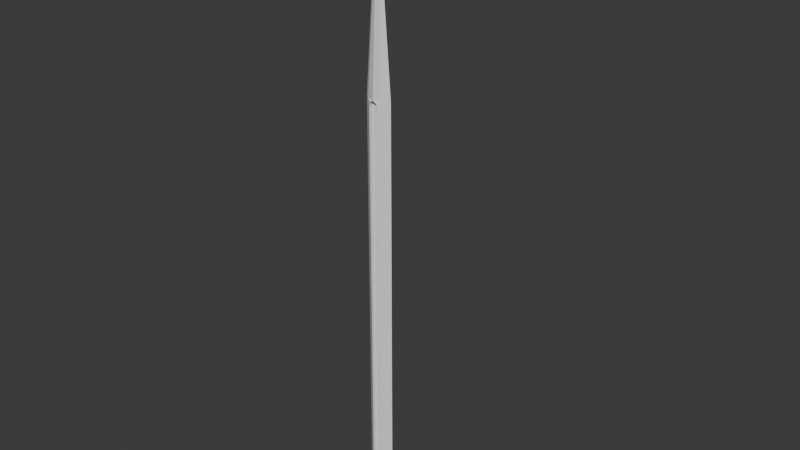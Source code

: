 # Source: sword.blend  (saved by Blender 5.0.118; exported with 4.5.12 LTS)
import bpy
from mathutils import Matrix  # noqa: F401  (used for matrix-valued properties, if any)

bpy.ops.wm.read_factory_settings(use_empty=True)
scene = bpy.context.scene
scene.name = 'Scene'

# ---- collections
col_collection = bpy.data.collections.new('Collection'); scene.collection.children.link(col_collection)

# ---- world
world_world = bpy.data.worlds.new('World'); scene.world = world_world
world_world.use_nodes = True; world_world.node_tree.nodes.clear()
_N = world_world.node_tree.nodes; _L = world_world.node_tree.links
n0 = _N.new('ShaderNodeOutputWorld'); n0.name = 'World Output'; n0.location = (200, 100)
n1 = _N.new('ShaderNodeBackground'); n1.name = 'Background'; n1.location = (-200, 100)
n1.inputs[0].default_value = (0.05088, 0.05088, 0.05088, 1.0)
_L.new(n1.outputs[0], n0.inputs[0])
n0.is_active_output = True
world_world.color = (0.05088, 0.05088, 0.05088)
world_world.sun_shadow_jitter_overblur = 0.0

# ---- meshes
me_cube_001 = bpy.data.meshes.new('Cube.001')
me_cube_001.from_pydata([(0.0, 0.0, 10.19), (0.0, -0.05052, 0.2055), (0.2206, 0.0, 7.244), (0.0, -0.1251, 7.242), (0.2206, 0.0, 0.2055), (0.0, -0.05052, 7.242), (0.0, -0.1251, 0.2055), (0.0, -0.05052, 0.0), (0.2206, 0.0, 0.0), (0.07043, -0.05052, 0.0), (0.07043, -0.1251, 0.0), (0.0, -0.1251, 0.0), (0.07043, -0.05052, 0.2759), (0.03521, -0.05052, 0.2149), (0.06099, -0.05052, 0.2407), (0.07043, -0.1251, 0.2759), (0.07043, -0.1251, 0.135), (0.1245, -0.08003, 0.2055), (0.06099, -0.1251, 0.2407), (0.03521, -0.1251, 0.2149), (0.07043, -0.1251, 7.172), (0.1245, -0.08003, 7.243), (0.03521, -0.1251, 7.233), (0.06099, -0.1251, 7.207), (0.07043, -0.05052, 7.172), (0.06099, -0.05052, 7.207), (0.03521, -0.05052, 7.233), (-0.2206, 0.0, 7.244), (-0.2206, 0.0, 0.2055), (-0.2206, 0.0, 0.0), (-0.07043, -0.05052, 0.0), (-0.07043, -0.1251, 0.0), (-0.07043, -0.05052, 0.2759), (-0.03521, -0.05052, 0.2149), (-0.06099, -0.05052, 0.2407), (-0.07043, -0.1251, 0.2759), (-0.07043, -0.1251, 0.135), (-0.1245, -0.08003, 0.2055), (-0.06099, -0.1251, 0.2407), (-0.03521, -0.1251, 0.2149), (-0.07043, -0.1251, 7.172), (-0.1245, -0.08003, 7.243), (-0.03521, -0.1251, 7.233), (-0.06099, -0.1251, 7.207), (-0.07043, -0.05052, 7.172), (-0.06099, -0.05052, 7.207), (-0.03521, -0.05052, 7.233)], [], [(11, 7, 9, 10), (15, 18, 19, 6, 16, 17), (1, 6, 19, 13), (13, 19, 18, 14), (14, 18, 15, 12), (6, 11, 10, 16), (17, 16, 10, 8, 4), (3, 22, 21), (22, 23, 21), (23, 20, 21), (3, 5, 26, 22), (22, 26, 25, 23), (23, 25, 24, 20), (0, 3, 21, 2), (15, 20, 24, 12), (4, 2, 21, 20, 15, 17), (11, 31, 30, 7), (35, 37, 36, 6, 39, 38), (1, 33, 39, 6), (33, 34, 38, 39), (34, 32, 35, 38), (6, 36, 31, 11), (37, 28, 29, 31, 36), (3, 41, 42), (42, 41, 43), (43, 41, 40), (3, 42, 46, 5), (42, 43, 45, 46), (43, 40, 44, 45), (0, 27, 41, 3), (35, 32, 44, 40), (28, 37, 35, 40, 41, 27), (1, 13, 14, 12, 24, 25, 26, 5, 46, 45, 44, 32, 34, 33)])
_uv = me_cube_001.uv_layers.new(name='UVMap')
_uv.uv.foreach_set('vector', [0.0, 0.0, 0.0, 0.0, 0.0, 0.0, 0.0, 0.0, 0.0, 0.0, 0.0, 0.0, 0.0, 0.0, 0.0, 0.0, 0.0, 0.0, 0.0, 0.0, 0.0, 0.0, 0.0, 0.0, 0.0, 0.0, 0.0, 0.0, 0.0, 0.0, 0.0, 0.0, 0.0, 0.0, 0.0, 0.0, 0.0, 0.0, 0.0, 0.0, 0.0, 0.0, 0.0, 0.0, 0.0, 0.0, 0.0, 0.0, 0.0, 0.0, 0.0, 0.0, 0.0, 0.0, 0.0, 0.0, 0.0, 0.0, 0.0, 0.0, 0.0, 0.0, 0.0, 0.0, 0.0, 0.0, 0.0, 0.0, 0.0, 0.0, 0.0, 0.0, 0.0, 0.0, 0.0, 0.0, 0.0, 0.0, 0.0, 0.0, 0.0, 0.0, 0.0, 0.0, 0.0, 0.0, 0.0, 0.0, 0.0, 0.0, 0.0, 0.0, 0.0, 0.0, 0.0, 0.0, 0.0, 0.0, 0.0, 0.0, 0.0, 0.0, 0.0, 0.0, 0.0, 0.0, 0.0, 0.0, 0.0, 0.0, 0.0, 0.0, 0.0, 0.0, 0.0, 0.0, 0.0, 0.0, 0.0, 0.0, 0.0, 0.0, 0.0, 0.0, 0.0, 0.0, 0.0, 0.0, 0.0, 0.0, 0.0, 0.0, 0.0, 0.0, 0.0, 0.0, 0.0, 0.0, 0.0, 0.0, 0.0, 0.0, 0.0, 0.0, 0.0, 0.0, 0.0, 0.0, 0.0, 0.0, 0.0, 0.0, 0.0, 0.0, 0.0, 0.0, 0.0, 0.0, 0.0, 0.0, 0.0, 0.0, 0.0, 0.0, 0.0, 0.0, 0.0, 0.0, 0.0, 0.0, 0.0, 0.0, 0.0, 0.0, 0.0, 0.0, 0.0, 0.0, 0.0, 0.0, 0.0, 0.0, 0.0, 0.0, 0.0, 0.0, 0.0, 0.0, 0.0, 0.0, 0.0, 0.0, 0.0, 0.0, 0.0, 0.0, 0.0, 0.0, 0.0, 0.0, 0.0, 0.0, 0.0, 0.0, 0.0, 0.0, 0.0, 0.0, 0.0, 0.0, 0.0, 0.0, 0.0, 0.0, 0.0, 0.0, 0.0, 0.0, 0.0, 0.0, 0.0, 0.0, 0.0, 0.0, 0.0, 0.0, 0.0, 0.0, 0.0, 0.0, 0.0, 0.0, 0.0, 0.0, 0.0, 0.0, 0.0, 0.0, 0.0, 0.0, 0.0, 0.0, 0.0, 0.0, 0.0, 0.0, 0.0, 0.0, 0.0, 0.0, 0.0, 0.0, 0.0, 0.0, 0.0, 0.0, 0.0, 0.0, 0.0, 0.0, 0.0, 0.0, 0.0, 0.0, 0.0, 0.0, 0.0, 0.0, 0.0, 0.0, 0.0, 0.0, 0.0, 0.0, 0.0, 0.0, 0.0, 0.0, 0.0, 0.0, 0.0, 0.0, 0.0, 0.0, 0.0, 0.0, 0.0, 0.0, 0.0, 0.0, 0.0, 0.0])
me_cube_001.update()
me_cube_002 = bpy.data.meshes.new('Cube.002')
me_cube_002.from_pydata([(1.704e-11, -0.8389, 0.009966), (-0.008184, 1.067e-05, 0.009966), (-0.002061, -0.8345, 0.009961), (-0.003852, -0.8287, 0.009966), (-0.005303, -0.8235, 0.009966), (-0.006514, -0.8166, 0.009966), (0.007767, -0.8166, 0.009966), (-0.008018, -0.7991, 0.009966), (-0.02449, -1.13, -4.937e-08), (-0.01505, -1.189, -5.196e-08), (-0.01841, -1.176, -5.139e-08), (-0.02206, -1.153, -5.039e-08), (-0.0262, -1.089, -4.761e-08), (-0.0115, -1.201, -5.248e-08), (-0.004662, -1.215, -5.309e-08), (-0.0262, 1.067e-05, 5.618e-12), (-0.0262, -0.7991, -3.492e-08), (-0.008184, -0.04863, 0.009966), (-0.0262, -0.04863, -2.121e-09), (0.008184, 1.067e-05, 0.009966), (0.002061, -0.8345, 0.009961), (0.003852, -0.8287, 0.009966), (0.005303, -0.8235, 0.009966), (0.006514, -0.8166, 0.009966), (0.0262, -0.8166, -3.569e-08), (0.008018, -0.7991, 0.009966), (0.02449, -1.13, -4.937e-08), (0.01505, -1.189, -5.196e-08), (0.01841, -1.176, -5.139e-08), (0.02206, -1.153, -5.039e-08), (0.0262, -1.089, -4.761e-08), (0.0115, -1.201, -5.248e-08), (0.004662, -1.215, -5.309e-08), (0.0262, 1.067e-05, 5.618e-12), (0.0262, -0.7991, -3.492e-08), (0.008184, -0.04863, 0.009966), (0.0262, -0.04863, -2.121e-09), (-0.0262, -0.839, -3.667e-08), (-0.007447, -0.839, 0.009966), (0.0262, -0.8389, -3.667e-08), (0.007448, -0.8389, 0.009966), (-0.0262, -0.8166, -3.569e-08), (-0.007767, -0.8166, 0.009966), (0.0262, -0.8236, -3.599e-08), (0.007668, -0.8236, 0.009966), (-0.007668, -0.8236, 0.009966), (-0.0262, -0.8236, -3.599e-08), (-0.007594, -0.8288, 0.009966), (-0.0262, -0.8288, -3.622e-08), (-0.007511, -0.8346, 0.009966), (-0.0262, -0.8346, -3.648e-08), (0.007594, -0.8288, 0.009966), (0.0262, -0.8288, -3.622e-08), (0.007511, -0.8346, 0.009966), (0.0262, -0.8346, -3.648e-08), (-1.421e-14, -1.089, 0.009629), (-0.0262, -1.082, -4.728e-08), (0.0262, -1.082, -4.728e-08), (-0.02545, -1.109, -4.849e-08), (0.02545, -1.109, -4.849e-08), (-1.421e-14, -1.222, -5.34e-08), (-1.421e-14, -1.082, 0.009966), (-1.421e-14, -1.215, 0.002774), (-1.421e-14, -1.201, 0.004826), (-1.421e-14, -1.189, 0.005979), (-1.421e-14, -1.176, 0.00692), (-1.421e-14, -1.153, 0.008122), (-1.421e-14, -1.13, 0.008944), (-1.421e-14, -1.109, 0.00939), (-1.421e-14, -0.04863, 0.008019), (-1.421e-14, 1.067e-05, 0.008019), (-1.421e-14, -0.7991, 0.008019), (-0.008184, 1.067e-05, 5.618e-12), (0.008184, 1.067e-05, 5.618e-12), (1.704e-11, -0.8389, -0.009966), (-0.008184, 1.067e-05, -0.009966), (-0.002061, -0.8345, -0.009961), (-0.003852, -0.8287, -0.009966), (-0.005303, -0.8235, -0.009966), (-0.006514, -0.8166, -0.009966), (0.007767, -0.8166, -0.009966), (-0.008018, -0.7991, -0.009966), (-0.008184, -0.04863, -0.009966), (0.008184, 1.067e-05, -0.009966), (0.002061, -0.8345, -0.009961), (0.003852, -0.8287, -0.009966), (0.005303, -0.8235, -0.009966), (0.006514, -0.8166, -0.009966), (0.008018, -0.7991, -0.009966), (0.008184, -0.04863, -0.009966), (-0.007447, -0.839, -0.009966), (0.007448, -0.8389, -0.009966), (-0.007767, -0.8166, -0.009966), (0.007668, -0.8236, -0.009966), (-0.007668, -0.8236, -0.009966), (-0.007594, -0.8288, -0.009966), (-0.007511, -0.8346, -0.009966), (0.007594, -0.8288, -0.009966), (0.007511, -0.8346, -0.009966), (-1.421e-14, -1.089, -0.009629), (-1.421e-14, -1.082, -0.009967), (-1.421e-14, -1.215, -0.002774), (-1.421e-14, -1.201, -0.004826), (-1.421e-14, -1.189, -0.005979), (-1.421e-14, -1.176, -0.00692), (-1.421e-14, -1.153, -0.008122), (-1.421e-14, -1.13, -0.008944), (-1.421e-14, -1.109, -0.00939), (-1.421e-14, -0.04863, -0.008019), (-1.421e-14, 1.067e-05, -0.008019), (-1.421e-14, -0.7991, -0.008019), (7.489e-12, -0.8166, -0.008876), (1.043e-11, -0.8235, -0.009214), (1.268e-11, -0.8287, -0.009468), (1.513e-11, -0.8345, -0.00975)], [], [(1, 15, 18, 17), (19, 35, 36, 33), (40, 0, 38, 61), (16, 7, 17, 18), (34, 36, 35, 25), (50, 37, 38, 49), (53, 40, 39, 54), (23, 6, 25), (2, 49, 38, 0), (25, 6, 24, 34), (16, 41, 42, 7), (6, 44, 43, 24), (41, 46, 45, 42), (46, 48, 47, 45), (48, 50, 49, 47), (44, 51, 52, 43), (51, 53, 54, 52), (20, 0, 40, 53), (22, 44, 6, 23), (21, 51, 44, 22), (53, 51, 21, 20), (49, 2, 3, 47), (47, 3, 4, 45), (45, 4, 5, 42), (42, 5, 7), (61, 38, 37, 56), (61, 57, 39, 40), (57, 61, 55, 30), (30, 55, 68, 59), (59, 68, 67, 26), (26, 67, 66, 29), (29, 66, 65, 28), (28, 65, 64, 27), (27, 64, 63, 31), (31, 63, 62, 32), (60, 32, 62), (62, 14, 60), (13, 14, 62, 63), (56, 12, 55, 61), (12, 58, 68, 55), (58, 8, 67, 68), (8, 11, 66, 67), (11, 10, 65, 66), (10, 9, 64, 65), (9, 13, 63, 64), (71, 0, 20, 21, 22, 23, 25), (69, 35, 19, 70), (71, 25, 35, 69), (2, 0, 71, 7, 5, 4, 3), (17, 69, 70, 1), (7, 71, 69, 17), (19, 33, 73), (1, 72, 15), (19, 73, 72, 1, 70), (75, 82, 18, 15), (83, 33, 36, 89), (91, 100, 90, 74), (16, 18, 82, 81), (34, 88, 89, 36), (50, 96, 90, 37), (98, 54, 39, 91), (87, 88, 80), (76, 74, 90, 96), (88, 34, 24, 80), (16, 81, 92, 41), (80, 24, 43, 93), (41, 92, 94, 46), (46, 94, 95, 48), (48, 95, 96, 50), (93, 43, 52, 97), (97, 52, 54, 98), (84, 98, 91, 74), (86, 87, 80, 93), (85, 86, 93, 97), (98, 84, 85, 97), (96, 95, 77, 76), (95, 94, 78, 77), (94, 92, 79, 78), (92, 81, 79), (100, 56, 37, 90), (100, 91, 39, 57), (57, 30, 99, 100), (30, 59, 107, 99), (59, 26, 106, 107), (26, 29, 105, 106), (29, 28, 104, 105), (28, 27, 103, 104), (27, 31, 102, 103), (31, 32, 101, 102), (60, 101, 32), (101, 60, 14), (13, 102, 101, 14), (56, 100, 99, 12), (12, 99, 107, 58), (58, 107, 106, 8), (8, 106, 105, 11), (11, 105, 104, 10), (10, 104, 103, 9), (9, 103, 102, 13), (114, 84, 74), (108, 109, 83, 89), (110, 108, 89, 88), (111, 79, 81, 110), (82, 75, 109, 108), (81, 82, 108, 110), (83, 73, 33), (75, 15, 72), (83, 109, 75, 72, 73), (110, 88, 87, 111), (112, 78, 79, 111), (111, 87, 86, 112), (77, 78, 112, 113), (112, 86, 85, 113), (76, 77, 113, 114), (113, 85, 84, 114), (74, 76, 114)])
me_cube_002.polygons.foreach_set('use_smooth', [True] * 116)
_k = set([(0, 2), (0, 20), (0, 71), (1, 15), (1, 17), (1, 70), (2, 3), (3, 4), (4, 5), (5, 7), (6, 25), (6, 44), (7, 17), (7, 42), (8, 11), (8, 58), (9, 10), (9, 13), (10, 11), (12, 56), (12, 58), (13, 14), (14, 60), (15, 18), (15, 72), (15, 75), (16, 18), (16, 41), (19, 33), (19, 35), (19, 70), (20, 21), (21, 22), (22, 23), (23, 25), (24, 34), (24, 43), (25, 35), (26, 29), (26, 59), (27, 28), (27, 31), (28, 29), (30, 57), (30, 59), (31, 32), (32, 60), (33, 36), (33, 73), (33, 83), (34, 36), (37, 50), (37, 56), (38, 49), (38, 61), (39, 54), (39, 57), (40, 53), (40, 61), (41, 46), (42, 45), (43, 52), (44, 51), (45, 47), (46, 48), (47, 49), (48, 50), (51, 53), (52, 54), (55, 61), (55, 68), (60, 62), (60, 101), (62, 63), (63, 64), (64, 65), (65, 66), (66, 67), (67, 68), (69, 70), (69, 71), (72, 73), (74, 76), (74, 84), (74, 114), (75, 82), (75, 109), (76, 77), (77, 78), (78, 79), (79, 81), (80, 88), (80, 93), (81, 82), (81, 92), (83, 89), (83, 109), (84, 85), (85, 86), (86, 87), (87, 88), (88, 89), (90, 96), (90, 100), (91, 98), (91, 100), (92, 94), (93, 97), (94, 95), (95, 96), (97, 98), (99, 100), (99, 107), (101, 102), (102, 103), (103, 104), (104, 105), (105, 106), (106, 107), (108, 109), (108, 110), (110, 111), (111, 112), (112, 113), (113, 114)])
me_cube_002.attributes.new('sharp_edge', 'BOOLEAN', 'EDGE').data.foreach_set('value', [ (min(e.vertices), max(e.vertices)) in _k for e in me_cube_002.edges])
_uv = me_cube_002.uv_layers.new(name='UVMap')
_uv.uv.foreach_set('vector', [0.0, 0.0, 0.0, 0.0, 0.0, 0.0, 0.0, 0.0, 0.0, 0.0, 0.0, 0.0, 0.0, 0.0, 0.0, 0.0, 0.0, 0.0, 0.0, 0.0, 0.0, 0.0, 0.0, 0.0, 0.0, 0.0, 0.0, 0.0, 0.0, 0.0, 0.0, 0.0, 0.0, 0.0, 0.0, 0.0, 0.0, 0.0, 0.0, 0.0, 0.0, 0.0, 0.0, 0.0, 0.0, 0.0, 0.0, 0.0, 0.0, 0.0, 0.0, 0.0, 0.0, 0.0, 0.0, 0.0, 0.0, 0.0, 0.0, 0.0, 0.0, 0.0, 0.0, 0.0, 0.0, 0.0, 0.0, 0.0, 0.0, 0.0, 0.0, 0.0, 0.0, 0.0, 0.0, 0.0, 0.0, 0.0, 0.0, 0.0, 0.0, 0.0, 0.0, 0.0, 0.0, 0.0, 0.0, 0.0, 0.0, 0.0, 0.0, 0.0, 0.0, 0.0, 0.0, 0.0, 0.0, 0.0, 0.0, 0.0, 0.0, 0.0, 0.0, 0.0, 0.0, 0.0, 0.0, 0.0, 0.0, 0.0, 0.0, 0.0, 0.0, 0.0, 0.0, 0.0, 0.0, 0.0, 0.0, 0.0, 0.0, 0.0, 0.0, 0.0, 0.0, 0.0, 0.0, 0.0, 0.0, 0.0, 0.0, 0.0, 0.0, 0.0, 0.0, 0.0, 0.0, 0.0, 0.0, 0.0, 0.0, 0.0, 0.0, 0.0, 0.0, 0.0, 0.0, 0.0, 0.0, 0.0, 0.0, 0.0, 0.0, 0.0, 0.0, 0.0, 0.0, 0.0, 0.0, 0.0, 0.0, 0.0, 0.0, 0.0, 0.0, 0.0, 0.0, 0.0, 0.0, 0.0, 0.0, 0.0, 0.0, 0.0, 0.0, 0.0, 0.0, 0.0, 0.0, 0.0, 0.0, 0.0, 0.0, 0.0, 0.0, 0.0, 0.0, 0.0, 0.0, 0.0, 0.0, 0.0, 0.0, 0.0, 0.0, 0.0, 0.0, 0.0, 0.0, 0.0, 0.0, 0.0, 0.0, 0.0, 0.0, 0.0, 0.0, 0.0, 0.0, 0.0, 0.0, 0.0, 0.0, 0.0, 0.0, 0.0, 0.0, 0.0, 0.0, 0.0, 0.0, 0.0, 0.0, 0.0, 0.0, 0.0, 0.0, 0.0, 0.0, 0.0, 0.0, 0.0, 0.0, 0.0, 0.0, 0.0, 0.0, 0.0, 0.0, 0.0, 0.0, 0.0, 0.0, 0.0, 0.0, 0.0, 0.0, 0.0, 0.0, 0.0, 0.0, 0.0, 0.0, 0.0, 0.0, 0.0, 0.0, 0.0, 0.0, 0.0, 0.0, 0.0, 0.0, 0.0, 0.0, 0.0, 0.0, 0.0, 0.0, 0.0, 0.0, 0.0, 0.0, 0.0, 0.0, 0.0, 0.0, 0.0, 0.0, 0.0, 0.0, 0.0, 0.0, 0.0, 0.0, 0.0, 0.0, 0.0, 0.0, 0.0, 0.0, 0.0, 0.0, 0.0, 0.0, 0.0, 0.0, 0.0, 0.0, 0.0, 0.0, 0.0, 0.0, 0.0, 0.0, 0.0, 0.0, 0.0, 0.0, 0.0, 0.0, 0.0, 0.0, 0.0, 0.0, 0.0, 0.0, 0.0, 0.0, 0.0, 0.0, 0.0, 0.0, 0.0, 0.0, 0.0, 0.0, 0.0, 0.0, 0.0, 0.0, 0.0, 0.0, 0.0, 0.0, 0.0, 0.0, 0.0, 0.0, 0.0, 0.0, 0.0, 0.0, 0.0, 0.0, 0.0, 0.0, 0.0, 0.0, 0.0, 0.0, 0.0, 0.0, 0.0, 0.0, 0.0, 0.0, 0.0, 0.0, 0.0, 0.0, 0.0, 0.0, 0.0, 0.0, 0.0, 0.0, 0.0, 0.0, 0.0, 0.0, 0.0, 0.0, 0.0, 0.0, 0.0, 0.0, 0.0, 0.0, 0.0, 0.0, 0.0, 0.0, 0.0, 0.0, 0.0, 0.0, 0.0, 0.0, 0.0, 0.0, 0.0, 0.0, 0.0, 0.0, 0.0, 0.0, 0.0, 0.0, 0.0, 0.0, 0.0, 0.0, 0.0, 0.0, 0.0, 0.0, 0.0, 0.0, 0.0, 0.0, 0.0, 0.0, 0.0, 0.0, 0.0, 0.0, 0.0, 0.0, 0.0, 0.0, 0.0, 0.0, 0.0, 0.0, 0.0, 0.0, 0.0, 0.0, 0.0, 0.0, 0.0, 0.0, 0.0, 0.0, 0.0, 0.0, 0.0, 0.0, 0.0, 0.0, 0.0, 0.0, 0.0, 0.0, 0.0, 0.0, 0.0, 0.0, 0.0, 0.0, 0.0, 0.0, 0.0, 0.0, 0.0, 0.0, 0.0, 0.0, 0.0, 0.0, 0.0, 0.0, 0.0, 0.0, 0.0, 0.0, 0.0, 0.0, 0.0, 0.0, 0.0, 0.0, 0.0, 0.0, 0.0, 0.0, 0.0, 0.0, 0.0, 0.0, 0.0, 0.0, 0.0, 0.0, 0.0, 0.0, 0.0, 0.0, 0.0, 0.0, 0.0, 0.0, 0.0, 0.0, 0.0, 0.0, 0.0, 0.0, 0.0, 0.0, 0.0, 0.0, 0.0, 0.0, 0.0, 0.0, 0.0, 0.0, 0.0, 0.0, 0.0, 0.0, 0.0, 0.0, 0.0, 0.0, 0.0, 0.0, 0.0, 0.0, 0.0, 0.0, 0.0, 0.0, 0.0, 0.0, 0.0, 0.0, 0.0, 0.0, 0.0, 0.0, 0.0, 0.0, 0.0, 0.0, 0.0, 0.0, 0.0, 0.0, 0.0, 0.0, 0.0, 0.0, 0.0, 0.0, 0.0, 0.0, 0.0, 0.0, 0.0, 0.0, 0.0, 0.0, 0.0, 0.0, 0.0, 0.0, 0.0, 0.0, 0.0, 0.0, 0.0, 0.0, 0.0, 0.0, 0.0, 0.0, 0.0, 0.0, 0.0, 0.0, 0.0, 0.0, 0.0, 0.0, 0.0, 0.0, 0.0, 0.0, 0.0, 0.0, 0.0, 0.0, 0.0, 0.0, 0.0, 0.0, 0.0, 0.0, 0.0, 0.0, 0.0, 0.0, 0.0, 0.0, 0.0, 0.0, 0.0, 0.0, 0.0, 0.0, 0.0, 0.0, 0.0, 0.0, 0.0, 0.0, 0.0, 0.0, 0.0, 0.0, 0.0, 0.0, 0.0, 0.0, 0.0, 0.0, 0.0, 0.0, 0.0, 0.0, 0.0, 0.0, 0.0, 0.0, 0.0, 0.0, 0.0, 0.0, 0.0, 0.0, 0.0, 0.0, 0.0, 0.0, 0.0, 0.0, 0.0, 0.0, 0.0, 0.0, 0.0, 0.0, 0.0, 0.0, 0.0, 0.0, 0.0, 0.0, 0.0, 0.0, 0.0, 0.0, 0.0, 0.0, 0.0, 0.0, 0.0, 0.0, 0.0, 0.0, 0.0, 0.0, 0.0, 0.0, 0.0, 0.0, 0.0, 0.0, 0.0, 0.0, 0.0, 0.0, 0.0, 0.0, 0.0, 0.0, 0.0, 0.0, 0.0, 0.0, 0.0, 0.0, 0.0, 0.0, 0.0, 0.0, 0.0, 0.0, 0.0, 0.0, 0.0, 0.0, 0.0, 0.0, 0.0, 0.0, 0.0, 0.0, 0.0, 0.0, 0.0, 0.0, 0.0, 0.0, 0.0, 0.0, 0.0, 0.0, 0.0, 0.0, 0.0, 0.0, 0.0, 0.0, 0.0, 0.0, 0.0, 0.0, 0.0, 0.0, 0.0, 0.0, 0.0, 0.0, 0.0, 0.0, 0.0, 0.0, 0.0, 0.0, 0.0, 0.0, 0.0, 0.0, 0.0, 0.0, 0.0, 0.0, 0.0, 0.0, 0.0, 0.0, 0.0, 0.0, 0.0, 0.0, 0.0, 0.0, 0.0, 0.0, 0.0, 0.0, 0.0, 0.0, 0.0, 0.0, 0.0, 0.0, 0.0, 0.0, 0.0, 0.0, 0.0, 0.0, 0.0, 0.0, 0.0, 0.0, 0.0, 0.0, 0.0, 0.0, 0.0, 0.0, 0.0, 0.0, 0.0, 0.0, 0.0, 0.0, 0.0, 0.0, 0.0, 0.0, 0.0, 0.0, 0.0, 0.0, 0.0, 0.0, 0.0, 0.0, 0.0, 0.0, 0.0, 0.0, 0.0, 0.0, 0.0, 0.0, 0.0, 0.0, 0.0, 0.0, 0.0, 0.0, 0.0, 0.0, 0.0, 0.0, 0.0, 0.0, 0.0, 0.0, 0.0, 0.0, 0.0, 0.0, 0.0, 0.0, 0.0, 0.0, 0.0, 0.0, 0.0, 0.0, 0.0, 0.0, 0.0, 0.0, 0.0, 0.0, 0.0, 0.0, 0.0, 0.0, 0.0, 0.0, 0.0, 0.0, 0.0, 0.0, 0.0, 0.0, 0.0, 0.0, 0.0, 0.0, 0.0, 0.0, 0.0, 0.0, 0.0, 0.0, 0.0, 0.0, 0.0, 0.0, 0.0, 0.0, 0.0, 0.0, 0.0, 0.0, 0.0, 0.0, 0.0, 0.0, 0.0, 0.0, 0.0, 0.0, 0.0, 0.0, 0.0, 0.0, 0.0, 0.0, 0.0, 0.0, 0.0, 0.0, 0.0, 0.0, 0.0, 0.0, 0.0, 0.0, 0.0, 0.0, 0.0, 0.0, 0.0, 0.0, 0.0, 0.0, 0.0, 0.0, 0.0, 0.0, 0.0, 0.0, 0.0, 0.0, 0.0, 0.0, 0.0, 0.0, 0.0, 0.0, 0.0, 0.0, 0.0])
me_cube_002.update()
me_cube = bpy.data.meshes.new('Cube')
me_cube.from_pydata([(0.0, 0.0, 0.02623), (0.0262, 0.0, -0.01661), (0.0, 0.0, -0.02623), (0.0262, 0.0, 0.01661), (0.0262, -0.01315, 0.009294), (0.0, -0.01598, -0.01468), (0.0262, -0.01315, -0.009294), (0.0, -0.01598, 0.01468), (0.1282, -6.389e-05, -0.01661), (0.1282, -6.389e-05, 0.01661), (0.1282, -0.01383, 0.009294), (0.1282, -0.01383, -0.009294), (0.07484, -0.01055, -0.007454), (0.07484, -0.01055, 0.007454), (0.07484, 0.0001607, 0.01332), (0.07484, 0.0001607, -0.01332), (0.0262, 0.01315, 0.009294), (0.0, 0.02709, -0.01114), (0.0262, 0.01315, -0.009294), (0.0, 0.02709, 0.01114), (0.1282, 0.0137, 0.009294), (0.1282, 0.0137, -0.009294), (0.07484, 0.01087, -0.007454), (0.07484, 0.01087, 0.007454), (0.0262, 0.006577, 0.01295), (0.0, 0.006577, 0.0225), (0.0262, 0.006577, -0.01295), (0.0, 0.006577, -0.02046), (0.1282, 0.00682, 0.01295), (0.1282, 0.00682, -0.01295), (0.07484, 0.005518, -0.01039), (0.07484, 0.005518, 0.01039), (0.1435, -0.0009627, -0.02528), (0.1435, -0.0009627, 0.02528), (0.1435, -0.02192, 0.01415), (0.1435, -0.02192, -0.01415), (0.1435, 0.02, 0.01415), (0.1435, 0.02, -0.01415), (0.1435, 0.009516, 0.01972), (0.1435, 0.009516, -0.01972), (0.159, 2.378e-05, -0.01576), (0.159, 2.378e-05, 0.01576), (0.159, -0.01304, 0.00882), (0.159, -0.01304, -0.00882), (0.159, 0.01309, 0.00882), (0.159, 0.01309, -0.00882), (0.159, 0.006557, 0.01229), (0.159, 0.006557, -0.01229)], [], [(0, 3, 1, 2), (2, 1, 6, 5), (13, 12, 11, 10), (7, 5, 6, 4), (3, 0, 7, 4), (11, 8, 32, 35), (15, 14, 9, 8), (14, 13, 10, 9), (12, 15, 8, 11), (6, 1, 15, 12), (3, 4, 13, 14), (1, 3, 14, 15), (4, 6, 12, 13), (27, 17, 18, 26), (23, 20, 21, 22), (19, 16, 18, 17), (24, 16, 19, 25), (21, 20, 36, 37), (31, 28, 20, 23), (30, 29, 8, 15), (26, 30, 15, 1), (24, 31, 23, 16), (16, 23, 22, 18), (3, 14, 31, 24), (18, 22, 30, 26), (22, 21, 29, 30), (14, 9, 28, 31), (29, 21, 37, 39), (25, 0, 3, 24), (2, 27, 26, 1), (37, 36, 44, 45), (39, 37, 45, 47), (33, 34, 42, 41), (28, 9, 33, 38), (20, 28, 38, 36), (8, 29, 39, 32), (10, 11, 35, 34), (9, 10, 34, 33), (40, 41, 42, 43), (47, 45, 44, 46), (40, 47, 46, 41), (38, 33, 41, 46), (35, 32, 40, 43), (36, 38, 46, 44), (32, 39, 47, 40), (34, 35, 43, 42)])
me_cube.polygons.foreach_set('use_smooth', [True] * 46)
_k = set([(0, 3), (0, 7), (0, 25), (1, 2), (1, 15), (2, 5), (2, 27), (3, 14), (4, 7), (4, 13), (5, 6), (5, 7), (6, 12), (8, 15), (8, 32), (9, 14), (9, 33), (10, 13), (10, 34), (11, 12), (11, 35), (16, 19), (16, 23), (17, 18), (17, 19), (17, 27), (18, 22), (19, 25), (20, 23), (20, 36), (21, 22), (21, 37), (32, 35), (32, 39), (32, 40), (33, 34), (33, 38), (33, 41), (34, 35), (34, 42), (35, 43), (36, 37), (36, 38), (36, 44), (37, 39), (37, 45), (40, 41), (40, 43), (40, 47), (41, 42), (41, 46), (42, 43), (44, 45), (44, 46), (45, 47)])
me_cube.attributes.new('sharp_edge', 'BOOLEAN', 'EDGE').data.foreach_set('value', [ (min(e.vertices), max(e.vertices)) in _k for e in me_cube.edges])
_uv = me_cube.uv_layers.new(name='UVMap')
_uv.uv.foreach_set('vector', [0.0, 0.0, 0.0, 0.0, 0.0, 0.0, 0.0, 0.0, 0.0, 0.0, 0.0, 0.0, 0.0, 0.0, 0.0, 0.0, 0.0, 0.0, 0.0, 0.0, 0.0, 0.0, 0.0, 0.0, 0.0, 0.0, 0.0, 0.0, 0.0, 0.0, 0.0, 0.0, 0.0, 0.0, 0.0, 0.0, 0.0, 0.0, 0.0, 0.0, 0.0, 0.0, 0.0, 0.0, 0.0, 0.0, 0.0, 0.0, 0.0, 0.0, 0.0, 0.0, 0.0, 0.0, 0.0, 0.0, 0.0, 0.0, 0.0, 0.0, 0.0, 0.0, 0.0, 0.0, 0.0, 0.0, 0.0, 0.0, 0.0, 0.0, 0.0, 0.0, 0.0, 0.0, 0.0, 0.0, 0.0, 0.0, 0.0, 0.0, 0.0, 0.0, 0.0, 0.0, 0.0, 0.0, 0.0, 0.0, 0.0, 0.0, 0.0, 0.0, 0.0, 0.0, 0.0, 0.0, 0.0, 0.0, 0.0, 0.0, 0.0, 0.0, 0.0, 0.0, 0.0, 0.0, 0.0, 0.0, 0.0, 0.0, 0.0, 0.0, 0.0, 0.0, 0.0, 0.0, 0.0, 0.0, 0.0, 0.0, 0.0, 0.0, 0.0, 0.0, 0.0, 0.0, 0.0, 0.0, 0.0, 0.0, 0.0, 0.0, 0.0, 0.0, 0.0, 0.0, 0.0, 0.0, 0.0, 0.0, 0.0, 0.0, 0.0, 0.0, 0.0, 0.0, 0.0, 0.0, 0.0, 0.0, 0.0, 0.0, 0.0, 0.0, 0.0, 0.0, 0.0, 0.0, 0.0, 0.0, 0.0, 0.0, 0.0, 0.0, 0.0, 0.0, 0.0, 0.0, 0.0, 0.0, 0.0, 0.0, 0.0, 0.0, 0.0, 0.0, 0.0, 0.0, 0.0, 0.0, 0.0, 0.0, 0.0, 0.0, 0.0, 0.0, 0.0, 0.0, 0.0, 0.0, 0.0, 0.0, 0.0, 0.0, 0.0, 0.0, 0.0, 0.0, 0.0, 0.0, 0.0, 0.0, 0.0, 0.0, 0.0, 0.0, 0.0, 0.0, 0.0, 0.0, 0.0, 0.0, 0.0, 0.0, 0.0, 0.0, 0.0, 0.0, 0.0, 0.0, 0.0, 0.0, 0.0, 0.0, 0.0, 0.0, 0.0, 0.0, 0.0, 0.0, 0.0, 0.0, 0.0, 0.0, 0.0, 0.0, 0.0, 0.0, 0.0, 0.0, 0.0, 0.0, 0.0, 0.0, 0.0, 0.0, 0.0, 0.0, 0.0, 0.0, 0.0, 0.0, 0.0, 0.0, 0.0, 0.0, 0.0, 0.0, 0.0, 0.0, 0.0, 0.0, 0.0, 0.0, 0.0, 0.0, 0.0, 0.0, 0.0, 0.0, 0.0, 0.0, 0.0, 0.0, 0.0, 0.0, 0.0, 0.0, 0.0, 0.0, 0.0, 0.0, 0.0, 0.0, 0.0, 0.0, 0.0, 0.0, 0.0, 0.0, 0.0, 0.0, 0.0, 0.0, 0.0, 0.0, 0.0, 0.0, 0.0, 0.0, 0.0, 0.0, 0.0, 0.0, 0.0, 0.0, 0.0, 0.0, 0.0, 0.0, 0.0, 0.0, 0.0, 0.0, 0.0, 0.0, 0.0, 0.0, 0.0, 0.0, 0.0, 0.0, 0.0, 0.0, 0.0, 0.0, 0.0, 0.0, 0.0, 0.0, 0.0, 0.0, 0.0, 0.0, 0.0, 0.0, 0.0, 0.0, 0.0, 0.0, 0.0, 0.0, 0.0, 0.0, 0.0, 0.0, 0.0, 0.0, 0.0, 0.0, 0.0, 0.0, 0.0, 0.0, 0.0, 0.0, 0.0, 0.0, 0.0, 0.0, 0.0, 0.0, 0.0, 0.0, 0.0, 0.0, 0.0, 0.0])
me_cube.update()
me_cylinder = bpy.data.meshes.new('Cylinder')
me_cylinder.from_pydata([(0.005378, 0.0004346, 0.01146), (0.01684, 0.0004346, 2.395e-09), (0.01111, 0.0004346, 0.009924), (0.0153, 0.0004346, 0.005729), (0.01684, 0.0004346, 1.452e-09), (0.005378, 0.0004346, -0.01146), (0.0153, 0.0004346, -0.005729), (0.01111, 0.0004346, -0.009924), (0.01345, -0.2465, 2.222e-09), (0.004295, -0.2465, 0.009151), (0.01222, -0.2465, 0.004576), (0.008871, -0.2465, 0.007925), (0.004295, -0.2465, -0.009151), (0.01345, -0.2465, 1.469e-09), (0.008871, -0.2465, -0.007925), (0.01222, -0.2465, -0.004576), (-0.01684, 0.0004346, 3.338e-09), (-0.005378, 0.0004346, 0.01146), (-0.0153, 0.0004346, 0.005729), (-0.01111, 0.0004346, 0.009924), (-0.005378, 0.0004346, -0.01146), (-0.01684, 0.0004346, 2.395e-09), (-0.01111, 0.0004346, -0.009924), (-0.0153, 0.0004346, -0.005729), (-0.004295, -0.2465, 0.009151), (-0.01345, -0.2465, 1.469e-09), (-0.008871, -0.2465, 0.007925), (-0.01222, -0.2465, 0.004576), (-0.01345, -0.2465, 7.162e-10), (-0.004295, -0.2465, -0.009151), (-0.01222, -0.2465, -0.004576), (-0.008871, -0.2465, -0.007925)], [], [(0, 9, 11, 2), (2, 11, 10, 3), (3, 10, 8, 1), (12, 5, 7, 14), (14, 7, 6, 15), (15, 6, 4, 13), (24, 17, 19, 26), (26, 19, 18, 27), (27, 18, 16, 25), (20, 29, 31, 22), (22, 31, 30, 23), (23, 30, 28, 21), (4, 1, 8, 13), (20, 22, 23, 21, 16, 18, 19, 17, 0, 2, 3, 1, 4, 6, 7, 5), (0, 17, 24, 9), (20, 5, 12, 29), (12, 14, 15, 13, 8, 10, 11, 9, 24, 26, 27, 25, 28, 30, 31, 29), (28, 25, 16, 21)])
me_cylinder.polygons.foreach_set('use_smooth', [True] * 18)
_k = set([(0, 2), (0, 17), (1, 3), (1, 4), (2, 3), (4, 6), (5, 7), (5, 20), (6, 7), (8, 10), (8, 13), (9, 11), (9, 24), (10, 11), (12, 14), (12, 29), (13, 15), (14, 15), (16, 18), (16, 21), (17, 19), (18, 19), (20, 22), (21, 23), (22, 23), (24, 26), (25, 27), (25, 28), (26, 27), (28, 30), (29, 31), (30, 31)])
me_cylinder.attributes.new('sharp_edge', 'BOOLEAN', 'EDGE').data.foreach_set('value', [ (min(e.vertices), max(e.vertices)) in _k for e in me_cylinder.edges])
_uv = me_cylinder.uv_layers.new(name='UVMap')
_uv.uv.foreach_set('vector', [0.4601, 0.0, 0.4601, 0.25, 0.4175, 0.25, 0.4175, 0.0, 0.4175, 0.0, 0.4175, 0.25, 0.375, 0.25, 0.375, 0.0, 0.625, 0.75, 0.625, 1.0, 0.5, 1.0, 0.5, 0.75, 0.5399, 0.5, 0.5399, 0.25, 0.625, 0.25, 0.625, 0.5, 0.375, 1.0, 0.375, 0.75, 0.4375, 0.75, 0.4375, 1.0, 0.4375, 1.0, 0.4375, 0.75, 0.5, 0.75, 0.5, 1.0, 0.5399, 0.25, 0.5399, 0.0, 0.5825, 0.0, 0.5825, 0.25, 0.5825, 0.25, 0.5825, 0.0, 0.625, 0.0, 0.625, 0.25, 0.875, 0.5, 0.875, 0.75, 0.75, 0.75, 0.75, 0.5, 0.4601, 0.25, 0.4601, 0.5, 0.4175, 0.5, 0.4175, 0.25, 0.4175, 0.25, 0.4175, 0.5, 0.375, 0.5, 0.375, 0.25, 0.625, 0.75, 0.625, 0.5, 0.75, 0.5, 0.75, 0.75, 0.5, 0.75, 0.5, 0.75, 0.5, 1.0, 0.5, 1.0, 0.125, 0.5851, 0.1417, 0.5425, 0.1875, 0.5114, 0.25, 0.5, 0.25, 0.5, 0.3125, 0.5114, 0.3583, 0.5425, 0.375, 0.5851, 0.375, 0.6649, 0.3583, 0.7075, 0.3125, 0.7386, 0.25, 0.75, 0.25, 0.75, 0.1875, 0.7386, 0.1417, 0.7075, 0.125, 0.6649, 0.4601, 0.0, 0.5399, 0.0, 0.5399, 0.25, 0.4601, 0.25, 0.4601, 0.25, 0.5399, 0.25, 0.5399, 0.5, 0.4601, 0.5, 0.375, 0.5851, 0.3917, 0.5425, 0.4375, 0.5114, 0.5, 0.5, 0.5, 0.5, 0.5625, 0.5114, 0.6083, 0.5425, 0.625, 0.5851, 0.625, 0.6649, 0.6083, 0.7075, 0.5625, 0.7386, 0.5, 0.75, 0.5, 0.75, 0.4375, 0.7386, 0.3917, 0.7075, 0.375, 0.6649, 0.75, 0.5, 0.75, 0.5, 0.75, 0.75, 0.75, 0.75])
me_cylinder.update()
me_cube_003 = bpy.data.meshes.new('Cube.003')
me_cube_003.from_pydata([(-0.5, -0.4727, -0.5), (-0.5, -0.4727, 0.5), (-0.5, 0.3974, -0.5), (-0.5, 0.3974, 0.5), (0.5, -0.4727, -0.5), (0.5, -0.4727, 0.5), (0.5, 0.3974, -0.5), (0.5, 0.3974, 0.5), (-0.6096, -0.008517, -0.6096), (-0.6096, -0.6099, -3.593e-10), (-0.6096, -0.008517, 0.6096), (-0.6096, 0.4863, -1.187e-09), (1.371e-08, 0.4863, -0.6096), (-1.154e-08, 0.4863, 0.6096), (0.6096, 0.4863, -1.187e-09), (0.6096, -0.008517, -0.6096), (0.6096, -0.008517, 0.6096), (0.6096, -0.6099, -1.187e-09), (-1.371e-08, -0.6099, -0.6096), (8.638e-09, -0.6099, 0.6096), (-0.8395, -0.008517, 6.263e-09), (8.954e-09, 0.673, 5.436e-09), (0.8395, -0.008517, 5.436e-09), (-8.954e-09, -0.9855, 5.436e-09), (-1.523e-10, -0.008517, -0.8395), (-6.755e-10, -0.008517, 0.8395)], [], [(0, 9, 20, 8), (9, 1, 10, 20), (20, 10, 3, 11), (8, 20, 11, 2), (2, 11, 21, 12), (11, 3, 13, 21), (21, 13, 7, 14), (12, 21, 14, 6), (6, 14, 22, 15), (14, 7, 16, 22), (22, 16, 5, 17), (15, 22, 17, 4), (4, 17, 23, 18), (17, 5, 19, 23), (23, 19, 1, 9), (18, 23, 9, 0), (2, 12, 24, 8), (12, 6, 15, 24), (24, 15, 4, 18), (8, 24, 18, 0), (7, 13, 25, 16), (13, 3, 10, 25), (25, 10, 1, 19), (16, 25, 19, 5)])
me_cube_003.polygons.foreach_set('use_smooth', [True] * 24)
_k = set([(0, 8), (0, 9), (0, 18), (1, 9), (1, 10), (1, 19), (2, 8), (2, 11), (2, 12), (3, 10), (3, 11), (3, 13), (4, 15), (4, 17), (4, 18), (5, 16), (5, 17), (5, 19), (6, 12), (6, 14), (6, 15), (7, 13), (7, 14), (7, 16), (8, 20), (8, 24), (9, 20), (9, 23), (10, 20), (10, 25), (11, 20), (11, 21), (12, 21), (12, 24), (13, 21), (13, 25), (14, 21), (14, 22), (15, 22), (15, 24), (16, 22), (16, 25), (17, 22), (17, 23), (18, 23), (18, 24), (19, 23), (19, 25)])
me_cube_003.attributes.new('sharp_edge', 'BOOLEAN', 'EDGE').data.foreach_set('value', [ (min(e.vertices), max(e.vertices)) in _k for e in me_cube_003.edges])
_uv = me_cube_003.uv_layers.new(name='UVMap')
_uv.uv.foreach_set('vector', [0.375, 0.0, 0.5, 0.0, 0.5, 0.125, 0.375, 0.125, 0.5, 0.0, 0.625, 0.0, 0.625, 0.125, 0.5, 0.125, 0.5, 0.125, 0.625, 0.125, 0.625, 0.25, 0.5, 0.25, 0.375, 0.125, 0.5, 0.125, 0.5, 0.25, 0.375, 0.25, 0.375, 0.25, 0.5, 0.25, 0.5, 0.375, 0.375, 0.375, 0.5, 0.25, 0.625, 0.25, 0.625, 0.375, 0.5, 0.375, 0.5, 0.375, 0.625, 0.375, 0.625, 0.5, 0.5, 0.5, 0.375, 0.375, 0.5, 0.375, 0.5, 0.5, 0.375, 0.5, 0.375, 0.5, 0.5, 0.5, 0.5, 0.625, 0.375, 0.625, 0.5, 0.5, 0.625, 0.5, 0.625, 0.625, 0.5, 0.625, 0.5, 0.625, 0.625, 0.625, 0.625, 0.75, 0.5, 0.75, 0.375, 0.625, 0.5, 0.625, 0.5, 0.75, 0.375, 0.75, 0.375, 0.75, 0.5, 0.75, 0.5, 0.875, 0.375, 0.875, 0.5, 0.75, 0.625, 0.75, 0.625, 0.875, 0.5, 0.875, 0.5, 0.875, 0.625, 0.875, 0.625, 1.0, 0.5, 1.0, 0.375, 0.875, 0.5, 0.875, 0.5, 1.0, 0.375, 1.0, 0.125, 0.5, 0.25, 0.5, 0.25, 0.625, 0.125, 0.625, 0.25, 0.5, 0.375, 0.5, 0.375, 0.625, 0.25, 0.625, 0.25, 0.625, 0.375, 0.625, 0.375, 0.75, 0.25, 0.75, 0.125, 0.625, 0.25, 0.625, 0.25, 0.75, 0.125, 0.75, 0.625, 0.5, 0.75, 0.5, 0.75, 0.625, 0.625, 0.625, 0.75, 0.5, 0.875, 0.5, 0.875, 0.625, 0.75, 0.625, 0.75, 0.625, 0.875, 0.625, 0.875, 0.75, 0.75, 0.75, 0.625, 0.625, 0.75, 0.625, 0.75, 0.75, 0.625, 0.75])
me_cube_003.update()

# ---- objects
ob_cube = bpy.data.objects.new('Cube', me_cube_001)
ob_cube_001 = bpy.data.objects.new('Cube.001', me_cube_002)
ob_cube_002 = bpy.data.objects.new('Cube.002', me_cube)
ob_cylinder = bpy.data.objects.new('Cylinder', me_cylinder)
ob_cube_003 = bpy.data.objects.new('Cube.003', me_cube_003)

# ---- transforms, parenting, visibility, modifiers, constraints
ob_cube.location = (0.0, 0.0, 0.0)
_m = ob_cube.modifiers.new('Mirror.001', 'MIRROR')
_m.use_axis = (False, True, False)
_m.use_clip = True
ob_cube_001.location = (0.0, 0.0, 0.0)
ob_cube_001.rotation_euler = (0.0, -0.0, -3.136)
ob_cube_002.location = (0.0, 0.0, 0.0)
_m = ob_cube_002.modifiers.new('Mirror.001', 'MIRROR')
_m.use_clip = True
ob_cylinder.location = (0.0, 0.0, 0.0)
ob_cube_003.location = (0.0, -0.2618, 0.0)
ob_cube_003.scale = (0.03568, 0.03568, 0.03568)

# ---- collection membership
col_collection.objects.link(ob_cube)
col_collection.objects.link(ob_cube_001)
col_collection.objects.link(ob_cube_002)
col_collection.objects.link(ob_cylinder)
col_collection.objects.link(ob_cube_003)

# ---- scene / render settings (as saved in the file)
scene.frame_start = 1; scene.frame_end = 250; scene.frame_set(1)
scene.render.engine = 'BLENDER_EEVEE_NEXT'
scene.render.bake_bias = 0.0
scene.render.bake_samples = 0
scene.cycles.sampling_pattern = 'TABULATED_SOBOL'
scene.eevee.use_volume_custom_range = False
bpy.context.view_layer.update()

# ---- added for rendering (the .blend has no active camera and no usable light): camera, sun
cam_auto = bpy.data.cameras.new('AutoCamera')
cam_auto.lens = 50.0
cam_auto.sensor_width = 36.0
cam_auto.clip_end = 1000.0
ob_auto_camera = bpy.data.objects.new('AutoCamera', cam_auto)
scene.collection.objects.link(ob_auto_camera)
ob_auto_camera.location = (9.57067, -11.0223, 12.7378)
ob_auto_camera.rotation_euler = (1.09748, -7.21219e-08, 0.694738)
scene.camera = ob_auto_camera
light_auto_sun = bpy.data.lights.new('AutoSun', 'SUN')
light_auto_sun.energy = 3.0
light_auto_sun.angle = 0.0523599
ob_auto_sun = bpy.data.objects.new('AutoSun', light_auto_sun)
scene.collection.objects.link(ob_auto_sun)
ob_auto_sun.rotation_euler = (0.872665, 0.174533, 0.523599)
bpy.context.view_layer.update()
